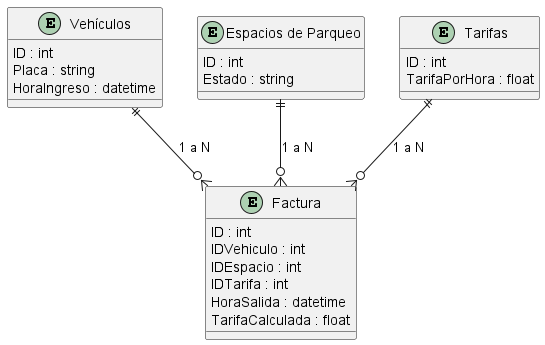

The diagram above was rendered by PlantUML. Its source (embedded in the PNG):
@startuml
entity "Vehículos" as Vehiculos {
  ID : int
  Placa : string
  HoraIngreso : datetime
}

entity "Espacios de Parqueo" as Espacios {
  ID : int
  Estado : string
}

entity "Tarifas" as Tarifas {
  ID : int
  TarifaPorHora : float
}

entity "Factura" as Factura {
  ID : int
  IDVehiculo : int
  IDEspacio : int
  IDTarifa : int
  HoraSalida : datetime
  TarifaCalculada : float
}

Vehiculos ||--o{ Factura : "1 a N"
Espacios ||--o{ Factura : "1 a N"
Tarifas ||--o{ Factura : "1 a N"
@enduml